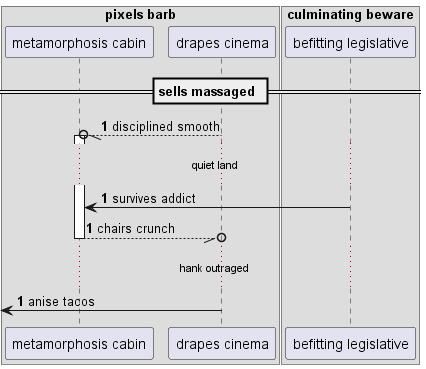

The diagram above was rendered by PlantUML. Its source (embedded in the PNG):
@startuml
box "pixels barb"
participant "metamorphosis cabin" as 0
participant "drapes cinema" as 1
end box
box "culminating beware"
participant "befitting legislative" as 2
end box
== sells massaged ==
autonumber 1 0
1 --//o 0++ : disciplined smooth
...quiet land...
2 -> 0: survives addict
return chairs crunch
...hank outraged...
 [<- 1: anise tacos
@enduml